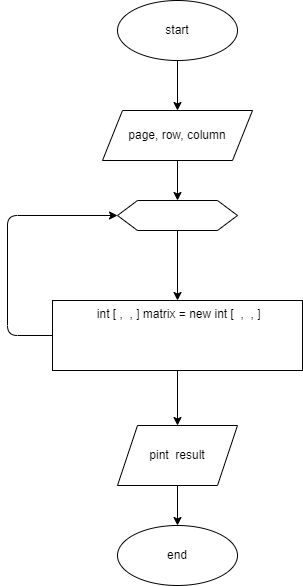

The diagram above was exported from draw.io. Its source (the exported page's mxGraphModel, read from the mxfile embedded in the PNG):
<mxGraphModel dx="750" dy="1406" grid="1" gridSize="10" guides="1" tooltips="1" connect="1" arrows="1" fold="1" page="1" pageScale="1" pageWidth="827" pageHeight="1169" math="0" shadow="0">
  <root>
    <mxCell id="0" />
    <mxCell id="1" parent="0" />
    <mxCell id="3" style="edgeStyle=none;html=1;exitX=0.5;exitY=1;exitDx=0;exitDy=0;entryX=0.5;entryY=0;entryDx=0;entryDy=0;" parent="1" source="4" target="6" edge="1">
      <mxGeometry relative="1" as="geometry" />
    </mxCell>
    <mxCell id="4" value="start" style="ellipse;whiteSpace=wrap;html=1;" parent="1" vertex="1">
      <mxGeometry x="150" y="-30" width="120" height="60" as="geometry" />
    </mxCell>
    <mxCell id="5" style="edgeStyle=none;html=1;exitX=0.5;exitY=1;exitDx=0;exitDy=0;entryX=0.5;entryY=0;entryDx=0;entryDy=0;" parent="1" source="6" target="8" edge="1">
      <mxGeometry relative="1" as="geometry" />
    </mxCell>
    <mxCell id="6" value="page, row, column" style="shape=parallelogram;perimeter=parallelogramPerimeter;whiteSpace=wrap;html=1;fixedSize=1;" parent="1" vertex="1">
      <mxGeometry x="135" y="80" width="150" height="50" as="geometry" />
    </mxCell>
    <mxCell id="7" value="" style="edgeStyle=none;html=1;" parent="1" source="8" target="11" edge="1">
      <mxGeometry relative="1" as="geometry" />
    </mxCell>
    <mxCell id="8" value="" style="shape=hexagon;perimeter=hexagonPerimeter2;whiteSpace=wrap;html=1;fixedSize=1;" parent="1" vertex="1">
      <mxGeometry x="150" y="170" width="120" height="30" as="geometry" />
    </mxCell>
    <mxCell id="10" style="edgeStyle=none;html=1;exitX=0;exitY=0.5;exitDx=0;exitDy=0;entryX=0;entryY=0.5;entryDx=0;entryDy=0;" parent="1" source="11" target="8" edge="1">
      <mxGeometry relative="1" as="geometry">
        <Array as="points">
          <mxPoint x="40" y="305" />
          <mxPoint x="40" y="185" />
        </Array>
      </mxGeometry>
    </mxCell>
    <mxCell id="11" value="&lt;span&gt;&amp;nbsp;int [ ,&amp;nbsp; , ]&amp;nbsp;&lt;/span&gt;matrix&amp;nbsp;&lt;span&gt;= new int [&amp;nbsp;&lt;/span&gt;&amp;nbsp;,&amp;nbsp; , ]&lt;span&gt;&lt;br&gt;&amp;nbsp;&lt;br&gt;&lt;br&gt;&lt;/span&gt;&lt;span&gt;&lt;br&gt;&lt;/span&gt;" style="whiteSpace=wrap;html=1;" parent="1" vertex="1">
      <mxGeometry x="85" y="270" width="250" height="70" as="geometry" />
    </mxCell>
    <mxCell id="12" value="" style="edgeStyle=none;html=1;" parent="1" source="13" target="14" edge="1">
      <mxGeometry relative="1" as="geometry" />
    </mxCell>
    <mxCell id="13" value="pint&amp;nbsp; result" style="shape=parallelogram;perimeter=parallelogramPerimeter;whiteSpace=wrap;html=1;fixedSize=1;" parent="1" vertex="1">
      <mxGeometry x="150" y="395" width="120" height="60" as="geometry" />
    </mxCell>
    <mxCell id="14" value="end" style="ellipse;whiteSpace=wrap;html=1;" parent="1" vertex="1">
      <mxGeometry x="150" y="495" width="120" height="60" as="geometry" />
    </mxCell>
    <mxCell id="17" style="edgeStyle=none;html=1;exitX=0.5;exitY=1;exitDx=0;exitDy=0;entryX=0.5;entryY=0;entryDx=0;entryDy=0;" parent="1" edge="1">
      <mxGeometry relative="1" as="geometry">
        <mxPoint x="210" y="395" as="targetPoint" />
        <mxPoint x="210" y="340" as="sourcePoint" />
      </mxGeometry>
    </mxCell>
  </root>
</mxGraphModel>